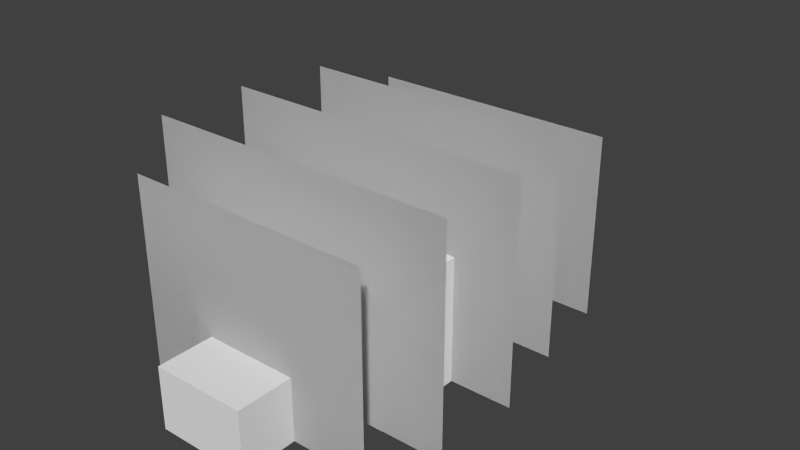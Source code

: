# Source: silverfish.blend  (saved by Blender 2.79.0; exported with 4.5.12 LTS)
import bpy
from mathutils import Matrix  # noqa: F401  (used for matrix-valued properties, if any)

bpy.ops.wm.read_factory_settings(use_empty=True)
scene = bpy.context.scene
scene.name = 'Scene'

# ---- collections
col_collection_1 = bpy.data.collections.new('Collection 1'); scene.collection.children.link(col_collection_1)

# ---- world
world_world = bpy.data.worlds.new('World'); scene.world = world_world
world_world.color = (0.05088, 0.05088, 0.05088)
world_world.use_sun_shadow = False
world_world.sun_shadow_jitter_overblur = 0.0
world_world.cycles.sampling_method = 'NONE'
world_world.cycles.sample_map_resolution = 256

# ---- meshes
me_plane_011 = bpy.data.meshes.new('Plane.011')
me_plane_011.from_pydata([(-0.8097, -1.002, -0.01205), (0.8097, -1.002, -0.01205), (-0.8097, 0.1891, -0.01205), (0.8097, 0.1891, -0.01205)], [], [(0, 1, 3, 2)])
_uv = me_plane_011.uv_layers.new(name='UVMap')
_uv.uv.foreach_set('vector', [0.6094, 0.4375, 0.4844, 0.4375, 0.4844, 0.625, 0.6094, 0.625])
me_plane_011.use_remesh_preserve_volume = False
me_plane_011.use_remesh_preserve_attributes = False
me_plane_011.use_mirror_vertex_groups = False
me_plane_011.update()
me_plane_010 = bpy.data.meshes.new('Plane.010')
me_plane_010.from_pydata([(-0.7891, -0.9998, 0.003817), (0.7891, -0.9998, 0.003817), (-0.7891, 0.2204, 0.003817), (0.7891, 0.2204, 0.003817)], [], [(0, 1, 3, 2)])
_uv = me_plane_010.uv_layers.new(name='UVMap')
_uv.uv.foreach_set('vector', [0.3281, 0.2188, 0.4531, 0.2188, 0.4531, 0.4062, 0.3281, 0.4062])
me_plane_010.use_remesh_preserve_volume = False
me_plane_010.use_remesh_preserve_attributes = False
me_plane_010.use_mirror_vertex_groups = False
me_plane_010.update()
me_plane_009 = bpy.data.meshes.new('Plane.009')
me_plane_009.from_pydata([(-0.7891, -0.9998, 0.003817), (0.7891, -0.9998, 0.003817), (-0.7891, 0.2204, 0.003817), (0.7891, 0.2204, 0.003817)], [], [(0, 2, 3, 1)])
_uv = me_plane_009.uv_layers.new(name='UVMap')
_uv.uv.foreach_set('vector', [0.3281, 0.2188, 0.3281, 0.4062, 0.4531, 0.4062, 0.4531, 0.2188])
me_plane_009.use_remesh_preserve_volume = False
me_plane_009.use_remesh_preserve_attributes = False
me_plane_009.use_mirror_vertex_groups = False
me_plane_009.update()
me_plane_008 = bpy.data.meshes.new('Plane.008')
me_plane_008.from_pydata([(-0.8097, -1.002, -0.01205), (0.8097, -1.002, -0.01205), (-0.8097, 0.1891, -0.01205), (0.8097, 0.1891, -0.01205)], [], [(0, 2, 3, 1)])
_uv = me_plane_008.uv_layers.new(name='UVMap')
_uv.uv.foreach_set('vector', [0.6094, 0.4375, 0.6094, 0.625, 0.4844, 0.625, 0.4844, 0.4375])
me_plane_008.use_remesh_preserve_volume = False
me_plane_008.use_remesh_preserve_attributes = False
me_plane_008.use_mirror_vertex_groups = False
me_plane_008.update()
me_plane_007 = bpy.data.meshes.new('Plane.007')
me_plane_007.from_pydata([(-0.8896, -1.002, -0.01205), (0.8896, -1.002, -0.01205), (-0.8896, 0.3926, -0.01205), (0.8896, 0.3926, -0.01205)], [], [(0, 2, 3, 1)])
_uv = me_plane_007.uv_layers.new(name='UVMap')
_uv.uv.foreach_set('vector', [0.3281, 0.4062, 0.3281, 0.625, 0.4688, 0.625, 0.4688, 0.4062])
me_plane_007.use_remesh_preserve_volume = False
me_plane_007.use_remesh_preserve_attributes = False
me_plane_007.use_mirror_vertex_groups = False
me_plane_007.update()
me_plane_006 = bpy.data.meshes.new('Plane.006')
me_plane_006.from_pydata([(-0.8896, -1.002, -0.01205), (0.8896, -1.002, -0.01205), (-0.8896, 0.3926, -0.01205), (0.8896, 0.3926, -0.01205)], [], [(0, 1, 3, 2)])
_uv = me_plane_006.uv_layers.new(name='UVMap')
_uv.uv.foreach_set('vector', [0.3281, 0.4062, 0.4688, 0.4062, 0.4688, 0.625, 0.3281, 0.625])
me_plane_006.use_remesh_preserve_volume = False
me_plane_006.use_remesh_preserve_attributes = False
me_plane_006.use_mirror_vertex_groups = False
me_plane_006.update()
me_plane_005 = bpy.data.meshes.new('Plane.005')
me_plane_005.from_pydata([(-1.0, -0.9999, 0.007993), (1.0, -0.9999, 0.007993), (-1.0, 0.3929, 0.007993), (1.0, 0.3929, 0.007993)], [], [(0, 1, 3, 2)])
_uv = me_plane_005.uv_layers.new(name='UVMap')
_uv.uv.foreach_set('vector', [0.5625, 0.6562, 0.7188, 0.6562, 0.7188, 0.875, 0.5625, 0.875])
me_plane_005.use_remesh_preserve_volume = False
me_plane_005.use_remesh_preserve_attributes = False
me_plane_005.use_mirror_vertex_groups = False
me_plane_005.update()
me_plane_004 = bpy.data.meshes.new('Plane.004')
me_plane_004.from_pydata([(-1.0, -0.9999, 0.007993), (1.0, -0.9999, 0.007993), (-1.0, 0.3929, 0.007993), (1.0, 0.3929, 0.007993)], [], [(0, 2, 3, 1)])
_uv = me_plane_004.uv_layers.new(name='UVMap')
_uv.uv.foreach_set('vector', [0.5625, 0.6562, 0.5625, 0.875, 0.7188, 0.875, 0.7188, 0.6562])
me_plane_004.use_remesh_preserve_volume = False
me_plane_004.use_remesh_preserve_attributes = False
me_plane_004.use_mirror_vertex_groups = False
me_plane_004.update()
me_plane_001 = bpy.data.meshes.new('Plane.001')
me_plane_001.from_pydata([(-1.0, -0.9999, 6.748e-12), (1.0, -0.9999, 6.748e-12), (-1.0, 0.3929, -4.583e-08), (1.0, 0.3929, -4.583e-08)], [], [(0, 2, 3, 1)])
_uv = me_plane_001.uv_layers.new(name='UVMap')
_uv.uv.foreach_set('vector', [0.3594, 0.6562, 0.3594, 0.875, 0.5156, 0.875, 0.5156, 0.6562])
me_plane_001.use_remesh_preserve_volume = False
me_plane_001.use_remesh_preserve_attributes = False
me_plane_001.use_mirror_vertex_groups = False
me_plane_001.update()
me_plane = bpy.data.meshes.new('Plane')
me_plane.from_pydata([(-1.0, -0.9999, 6.748e-12), (1.0, -0.9999, 6.748e-12), (-1.0, 0.3929, -4.583e-08), (1.0, 0.3929, -4.583e-08)], [], [(0, 1, 3, 2)])
_uv = me_plane.uv_layers.new(name='UVMap')
_uv.uv.foreach_set('vector', [0.3594, 0.6562, 0.5156, 0.6562, 0.5156, 0.875, 0.3594, 0.875])
me_plane.use_remesh_preserve_volume = False
me_plane.use_remesh_preserve_attributes = False
me_plane.use_mirror_vertex_groups = False
me_plane.update()
me_cube_006 = bpy.data.meshes.new('Cube.006')
me_cube_006.from_pydata([(-1.0, -1.0, -1.0), (-1.0, -1.0, 1.0), (-1.0, 1.0, -1.0), (-1.0, 1.0, 1.0), (1.0, -1.0, -1.0), (1.0, -1.0, 1.0), (1.0, 1.0, -1.0), (1.0, 1.0, 1.0)], [], [(0, 1, 3, 2), (2, 3, 7, 6), (6, 7, 5, 4), (4, 5, 1, 0), (2, 6, 4, 0), (7, 3, 1, 5)])
_uv = me_cube_006.uv_layers.new(name='UVMap')
_uv.uv.foreach_set('vector', [0.2344, 0.7812, 0.2344, 0.8125, 0.2031, 0.8125, 0.2031, 0.7812, 0.2969, 0.7812, 0.2969, 0.8125, 0.2812, 0.8125, 0.2812, 0.7812, 0.2812, 0.7812, 0.2812, 0.8125, 0.25, 0.8125, 0.25, 0.7812, 0.25, 0.7812, 0.25, 0.8125, 0.2344, 0.8125, 0.2344, 0.7812, 0.2656, 0.875, 0.25, 0.875, 0.25, 0.8125, 0.2656, 0.8125, 0.25, 0.875, 0.2344, 0.875, 0.2344, 0.8125, 0.25, 0.8125])
me_cube_006.use_remesh_preserve_volume = False
me_cube_006.use_remesh_preserve_attributes = False
me_cube_006.use_mirror_vertex_groups = False
me_cube_006.update()
me_cube_005 = bpy.data.meshes.new('Cube.005')
me_cube_005.from_pydata([(-1.0, -1.0, -1.0), (-1.0, -1.0, 1.0), (-1.0, 1.0, -1.0), (-1.0, 1.0, 1.0), (1.0, -1.0, -1.0), (1.0, -1.0, 1.0), (1.0, 1.0, -1.0), (1.0, 1.0, 1.0)], [], [(0, 1, 3, 2), (2, 3, 7, 6), (6, 7, 5, 4), (4, 5, 1, 0), (2, 6, 4, 0), (7, 3, 1, 5)])
_uv = me_cube_005.uv_layers.new(name='UVMap')
_uv.uv.foreach_set('vector', [0.2031, 0.9062, 0.2031, 0.9375, 0.1719, 0.9375, 0.1719, 0.9062, 0.2969, 0.9062, 0.2969, 0.9375, 0.2656, 0.9375, 0.2656, 0.9062, 0.2656, 0.9062, 0.2656, 0.9375, 0.2344, 0.9375, 0.2344, 0.9062, 0.2344, 0.9062, 0.2344, 0.9375, 0.2031, 0.9375, 0.2031, 0.9062, 0.2656, 1.0, 0.2344, 1.0, 0.2344, 0.9375, 0.2656, 0.9375, 0.2344, 1.0, 0.2031, 1.0, 0.2031, 0.9375, 0.2344, 0.9375])
me_cube_005.use_remesh_preserve_volume = False
me_cube_005.use_remesh_preserve_attributes = False
me_cube_005.use_mirror_vertex_groups = False
me_cube_005.update()
me_cube_004 = bpy.data.meshes.new('Cube.004')
me_cube_004.from_pydata([(-1.0, -1.0, -1.0), (-1.0, -1.0, 1.0), (-1.0, 1.0, -1.0), (-1.0, 1.0, 1.0), (1.0, -1.0, -1.0), (1.0, -1.0, 1.0), (1.0, 1.0, -1.0), (1.0, 1.0, 1.0)], [], [(0, 1, 3, 2), (2, 3, 7, 6), (6, 7, 5, 4), (4, 5, 1, 0), (2, 6, 4, 0), (7, 3, 1, 5)])
_uv = me_cube_004.uv_layers.new(name='UVMap')
_uv.uv.foreach_set('vector', [0.04688, 0.1562, 0.04688, 0.2188, 0.0, 0.2188, 0.0, 0.1562, 0.1562, 0.1562, 0.1562, 0.2188, 0.125, 0.2188, 0.125, 0.1562, 0.125, 0.1562, 0.125, 0.2188, 0.07812, 0.2188, 0.07812, 0.1562, 0.07812, 0.1562, 0.07812, 0.2188, 0.04688, 0.2188, 0.04688, 0.1562, 0.1094, 0.3125, 0.07812, 0.3125, 0.07812, 0.2188, 0.1094, 0.2188, 0.07812, 0.3125, 0.04688, 0.3125, 0.04688, 0.2188, 0.07812, 0.2188])
me_cube_004.use_remesh_preserve_volume = False
me_cube_004.use_remesh_preserve_attributes = False
me_cube_004.use_mirror_vertex_groups = False
me_cube_004.update()
me_cube_003 = bpy.data.meshes.new('Cube.003')
me_cube_003.from_pydata([(-1.0, -1.0, -1.0), (-1.0, -1.0, 1.0), (-1.0, 1.0, -1.0), (-1.0, 1.0, 1.0), (1.0, -1.0, -1.0), (1.0, -1.0, 1.0), (1.0, 1.0, -1.0), (1.0, 1.0, 1.0)], [], [(0, 1, 3, 2), (2, 3, 7, 6), (6, 7, 5, 4), (4, 5, 1, 0), (2, 6, 4, 0), (7, 3, 1, 5)])
_uv = me_cube_003.uv_layers.new(name='UVMap')
_uv.uv.foreach_set('vector', [0.04688, 0.3125, 0.04688, 0.4062, 0.0, 0.4062, 0.0, 0.3125, 0.1875, 0.3125, 0.1875, 0.4062, 0.1406, 0.4062, 0.1406, 0.3125, 0.1406, 0.3125, 0.1406, 0.4062, 0.09375, 0.4062, 0.09375, 0.3125, 0.09375, 0.3125, 0.09375, 0.4062, 0.04688, 0.4062, 0.04688, 0.3125, 0.1406, 0.5, 0.09375, 0.5, 0.09375, 0.4062, 0.1406, 0.4062, 0.09375, 0.5, 0.04688, 0.5, 0.04688, 0.4062, 0.09375, 0.4062])
me_cube_003.use_remesh_preserve_volume = False
me_cube_003.use_remesh_preserve_attributes = False
me_cube_003.use_mirror_vertex_groups = False
me_cube_003.update()
me_cube_002 = bpy.data.meshes.new('Cube.002')
me_cube_002.from_pydata([(-1.0, -1.0, -1.0), (-1.0, -1.0, 1.0), (-1.0, 1.0, -1.0), (-1.0, 1.0, 1.0), (1.0, -1.0, -1.0), (1.0, -1.0, 1.0), (1.0, 1.0, -1.0), (1.0, 1.0, 1.0)], [], [(0, 1, 3, 2), (2, 3, 7, 6), (6, 7, 5, 4), (4, 5, 1, 0), (2, 6, 4, 0), (7, 3, 1, 5)])
_uv = me_cube_002.uv_layers.new(name='UVMap')
_uv.uv.foreach_set('vector', [0.04688, 0.5, 0.04688, 0.625, 0.0, 0.625, 0.0, 0.5, 0.2812, 0.5, 0.2812, 0.625, 0.1875, 0.625, 0.1875, 0.5, 0.1875, 0.5, 0.1875, 0.625, 0.1406, 0.625, 0.1406, 0.5, 0.1406, 0.5, 0.1406, 0.625, 0.04688, 0.625, 0.04688, 0.5, 0.2344, 0.7188, 0.1406, 0.7188, 0.1406, 0.625, 0.2344, 0.625, 0.1406, 0.7188, 0.04688, 0.7188, 0.04688, 0.625, 0.1406, 0.625])
me_cube_002.use_remesh_preserve_volume = False
me_cube_002.use_remesh_preserve_attributes = False
me_cube_002.use_mirror_vertex_groups = False
me_cube_002.update()
me_cube_001 = bpy.data.meshes.new('Cube.001')
me_cube_001.from_pydata([(-1.0, -1.0, -1.0), (-1.0, -1.0, 1.0), (-1.0, 1.0, -1.0), (-1.0, 1.0, 1.0), (1.0, -1.0, -1.0), (1.0, -1.0, 1.0), (1.0, 1.0, -1.0), (1.0, 1.0, 1.0)], [], [(0, 1, 3, 2), (2, 3, 7, 6), (6, 7, 5, 4), (4, 5, 1, 0), (2, 6, 4, 0), (7, 3, 1, 5)])
_uv = me_cube_001.uv_layers.new(name='UVMap')
_uv.uv.foreach_set('vector', [0.03125, 0.7188, 0.03125, 0.8125, 0.0, 0.8125, 0.0, 0.7188, 0.1875, 0.7188, 0.1875, 0.8125, 0.125, 0.8125, 0.125, 0.7188, 0.125, 0.7188, 0.125, 0.8125, 0.09375, 0.8125, 0.09375, 0.7188, 0.09375, 0.7188, 0.09375, 0.8125, 0.03125, 0.8125, 0.03125, 0.7188, 0.1562, 0.875, 0.09375, 0.875, 0.09375, 0.8125, 0.1562, 0.8125, 0.09375, 0.875, 0.03125, 0.875, 0.03125, 0.8125, 0.09375, 0.8125])
me_cube_001.use_remesh_preserve_volume = False
me_cube_001.use_remesh_preserve_attributes = False
me_cube_001.use_mirror_vertex_groups = False
me_cube_001.update()
me_cube = bpy.data.meshes.new('Cube')
me_cube.from_pydata([(-1.0, -1.0, -1.0), (-1.0, -1.0, 1.0), (-1.0, 1.0, -1.0), (-1.0, 1.0, 1.0), (1.0, -1.0, -1.0), (1.0, -1.0, 1.0), (1.0, 1.0, -1.0), (1.0, 1.0, 1.0)], [], [(0, 1, 3, 2), (2, 3, 7, 6), (6, 7, 5, 4), (4, 5, 1, 0), (2, 6, 4, 0), (7, 3, 1, 5)])
_uv = me_cube.uv_layers.new(name='UVMap')
_uv.uv.foreach_set('vector', [0.03125, 0.875, 0.03125, 0.9375, 0.0, 0.9375, 0.0, 0.875, 0.1562, 0.875, 0.1562, 0.9375, 0.1094, 0.9375, 0.1094, 0.875, 0.1094, 0.875, 0.1094, 0.9375, 0.07812, 0.9375, 0.07812, 0.875, 0.07812, 0.875, 0.07812, 0.9375, 0.03125, 0.9375, 0.03125, 0.875, 0.125, 1.0, 0.07812, 1.0, 0.07812, 0.9375, 0.125, 0.9375, 0.07812, 1.0, 0.03125, 1.0, 0.03125, 0.9375, 0.07812, 0.9375])
me_cube.use_remesh_preserve_volume = False
me_cube.use_remesh_preserve_attributes = False
me_cube.use_mirror_vertex_groups = False
me_cube.update()
arm_armature = bpy.data.armatures.new('Armature')  # bones are not reproduced

# ---- objects
ob_armature = bpy.data.objects.new('Armature', arm_armature)
ob_fur5_1 = bpy.data.objects.new('fur5.1', me_plane_011)
ob_fur1_1 = bpy.data.objects.new('fur1.1', me_plane_010)
ob_fur1_2 = bpy.data.objects.new('fur1.2', me_plane_009)
ob_fur5_2 = bpy.data.objects.new('fur5.2', me_plane_008)
ob_fur4_1 = bpy.data.objects.new('fur4.1', me_plane_007)
ob_fur4_2 = bpy.data.objects.new('fur4.2', me_plane_006)
ob_fur3_1 = bpy.data.objects.new('fur3.1', me_plane_005)
ob_fur3_2 = bpy.data.objects.new('fur3.2', me_plane_004)
ob_fur2_1 = bpy.data.objects.new('fur2.1', me_plane_001)
ob_fur2_2 = bpy.data.objects.new('fur2.2', me_plane)
ob_tail4 = bpy.data.objects.new('tail4', me_cube_006)
ob_tail3 = bpy.data.objects.new('tail3', me_cube_005)
ob_tail2 = bpy.data.objects.new('tail2', me_cube_004)
ob_tail1 = bpy.data.objects.new('tail1', me_cube_003)
ob_body = bpy.data.objects.new('body', me_cube_002)
ob_neck = bpy.data.objects.new('neck', me_cube_001)
ob_head = bpy.data.objects.new('head', me_cube)

# ---- transforms, parenting, visibility, modifiers, constraints
ob_armature.location = (0.0, -0.07698, 0.09395)
ob_armature.rotation_euler = (1.571, 2.22e-16, 2.22e-16)
ob_armature.scale = (0.59, 0.59, 0.59)
ob_armature.show_in_front = True
ob_armature.lineart.crease_threshold = 0.0
ob_fur5_1.parent = ob_armature
ob_fur5_1.matrix_parent_inverse = Matrix(((1.695, 3.763e-16, -3.763e-16, 6.433e-17), (3.763e-16, -7.408e-08, 1.695, -0.1592), (3.763e-16, -1.695, -7.408e-08, -0.1305), (0.0, 0.0, 0.0, 1.0)))
ob_fur5_1.location = (0.0, 1.038, 1.004)
ob_fur5_1.rotation_euler = (1.571, -0.0, 0.0)
ob_fur5_1.lineart.crease_threshold = 0.0
_vg = ob_fur5_1.vertex_groups.new(name='body')
_vg = ob_fur5_1.vertex_groups.new(name='neck')
_vg = ob_fur5_1.vertex_groups.new(name='head')
_vg = ob_fur5_1.vertex_groups.new(name='tail1')
_vg = ob_fur5_1.vertex_groups.new(name='tail2')
_vg.add([0, 1, 2, 3], 1.0, 'REPLACE')
_vg = ob_fur5_1.vertex_groups.new(name='tail3')
_vg = ob_fur5_1.vertex_groups.new(name='tail4')
_m = ob_fur5_1.modifiers.new('Armature', 'ARMATURE')
_m.object = ob_armature
ob_fur1_1.parent = ob_armature
ob_fur1_1.matrix_parent_inverse = Matrix(((1.695, 3.763e-16, -3.763e-16, 6.433e-17), (3.763e-16, -7.408e-08, 1.695, -0.1592), (3.763e-16, -1.695, -7.408e-08, -0.1305), (0.0, 0.0, 0.0, 1.0)))
ob_fur1_1.location = (0.0, -1.022, 1.004)
ob_fur1_1.rotation_euler = (1.571, -0.0, 0.0)
ob_fur1_1.lineart.crease_threshold = 0.0
_vg = ob_fur1_1.vertex_groups.new(name='body')
_vg = ob_fur1_1.vertex_groups.new(name='neck')
_vg.add([0, 1, 2, 3], 1.0, 'REPLACE')
_vg = ob_fur1_1.vertex_groups.new(name='head')
_vg = ob_fur1_1.vertex_groups.new(name='tail1')
_vg = ob_fur1_1.vertex_groups.new(name='tail2')
_vg = ob_fur1_1.vertex_groups.new(name='tail3')
_vg = ob_fur1_1.vertex_groups.new(name='tail4')
_m = ob_fur1_1.modifiers.new('Armature', 'ARMATURE')
_m.object = ob_armature
ob_fur1_2.parent = ob_armature
ob_fur1_2.matrix_parent_inverse = Matrix(((1.695, 3.763e-16, -3.763e-16, 6.433e-17), (3.763e-16, -7.408e-08, 1.695, -0.1592), (3.763e-16, -1.695, -7.408e-08, -0.1305), (0.0, 0.0, 0.0, 1.0)))
ob_fur1_2.location = (0.0, -1.022, 1.004)
ob_fur1_2.rotation_euler = (1.571, -0.0, 0.0)
ob_fur1_2.lineart.crease_threshold = 0.0
_vg = ob_fur1_2.vertex_groups.new(name='body')
_vg = ob_fur1_2.vertex_groups.new(name='neck')
_vg.add([0, 1, 2, 3], 1.0, 'REPLACE')
_vg = ob_fur1_2.vertex_groups.new(name='head')
_vg = ob_fur1_2.vertex_groups.new(name='tail1')
_vg = ob_fur1_2.vertex_groups.new(name='tail2')
_vg = ob_fur1_2.vertex_groups.new(name='tail3')
_vg = ob_fur1_2.vertex_groups.new(name='tail4')
_m = ob_fur1_2.modifiers.new('Armature', 'ARMATURE')
_m.object = ob_armature
ob_fur5_2.parent = ob_armature
ob_fur5_2.matrix_parent_inverse = Matrix(((1.695, 3.763e-16, -3.763e-16, 6.433e-17), (3.763e-16, -7.408e-08, 1.695, -0.1592), (3.763e-16, -1.695, -7.408e-08, -0.1305), (0.0, 0.0, 0.0, 1.0)))
ob_fur5_2.location = (0.0, 1.038, 1.004)
ob_fur5_2.rotation_euler = (1.571, -0.0, 0.0)
ob_fur5_2.lineart.crease_threshold = 0.0
_vg = ob_fur5_2.vertex_groups.new(name='body')
_vg = ob_fur5_2.vertex_groups.new(name='neck')
_vg = ob_fur5_2.vertex_groups.new(name='head')
_vg = ob_fur5_2.vertex_groups.new(name='tail1')
_vg = ob_fur5_2.vertex_groups.new(name='tail2')
_vg.add([0, 1, 2, 3], 1.0, 'REPLACE')
_vg = ob_fur5_2.vertex_groups.new(name='tail3')
_vg = ob_fur5_2.vertex_groups.new(name='tail4')
_m = ob_fur5_2.modifiers.new('Armature', 'ARMATURE')
_m.object = ob_armature
ob_fur4_1.parent = ob_armature
ob_fur4_1.matrix_parent_inverse = Matrix(((1.695, 3.763e-16, -3.763e-16, 6.433e-17), (3.763e-16, -7.408e-08, 1.695, -0.1592), (3.763e-16, -1.695, -7.408e-08, -0.1305), (0.0, 0.0, 0.0, 1.0)))
ob_fur4_1.location = (0.0, 0.4774, 1.004)
ob_fur4_1.rotation_euler = (1.571, -0.0, 0.0)
ob_fur4_1.lineart.crease_threshold = 0.0
_vg = ob_fur4_1.vertex_groups.new(name='body')
_vg = ob_fur4_1.vertex_groups.new(name='neck')
_vg = ob_fur4_1.vertex_groups.new(name='head')
_vg = ob_fur4_1.vertex_groups.new(name='tail1')
_vg.add([0, 1, 2, 3], 1.0, 'REPLACE')
_vg = ob_fur4_1.vertex_groups.new(name='tail2')
_vg = ob_fur4_1.vertex_groups.new(name='tail3')
_vg = ob_fur4_1.vertex_groups.new(name='tail4')
_m = ob_fur4_1.modifiers.new('Armature', 'ARMATURE')
_m.object = ob_armature
ob_fur4_2.parent = ob_armature
ob_fur4_2.matrix_parent_inverse = Matrix(((1.695, 3.763e-16, -3.763e-16, 6.433e-17), (3.763e-16, -7.408e-08, 1.695, -0.1592), (3.763e-16, -1.695, -7.408e-08, -0.1305), (0.0, 0.0, 0.0, 1.0)))
ob_fur4_2.location = (0.0, 0.4774, 1.004)
ob_fur4_2.rotation_euler = (1.571, -0.0, 0.0)
ob_fur4_2.lineart.crease_threshold = 0.0
_vg = ob_fur4_2.vertex_groups.new(name='body')
_vg = ob_fur4_2.vertex_groups.new(name='neck')
_vg = ob_fur4_2.vertex_groups.new(name='head')
_vg = ob_fur4_2.vertex_groups.new(name='tail1')
_vg.add([0, 1, 2, 3], 1.0, 'REPLACE')
_vg = ob_fur4_2.vertex_groups.new(name='tail2')
_vg = ob_fur4_2.vertex_groups.new(name='tail3')
_vg = ob_fur4_2.vertex_groups.new(name='tail4')
_m = ob_fur4_2.modifiers.new('Armature', 'ARMATURE')
_m.object = ob_armature
ob_fur3_1.parent = ob_armature
ob_fur3_1.matrix_parent_inverse = Matrix(((1.695, 3.763e-16, -3.763e-16, 6.433e-17), (3.763e-16, -7.408e-08, 1.695, -0.1592), (3.763e-16, -1.695, -7.408e-08, -0.1305), (0.0, 0.0, 0.0, 1.0)))
ob_fur3_1.location = (0.0, -0.06168, 1.004)
ob_fur3_1.rotation_euler = (1.571, -0.0, 0.0)
ob_fur3_1.lineart.crease_threshold = 0.0
_vg = ob_fur3_1.vertex_groups.new(name='body')
_vg.add([0, 1, 2, 3], 1.0, 'REPLACE')
_vg = ob_fur3_1.vertex_groups.new(name='neck')
_vg = ob_fur3_1.vertex_groups.new(name='head')
_vg = ob_fur3_1.vertex_groups.new(name='tail1')
_vg = ob_fur3_1.vertex_groups.new(name='tail2')
_vg = ob_fur3_1.vertex_groups.new(name='tail3')
_vg = ob_fur3_1.vertex_groups.new(name='tail4')
_m = ob_fur3_1.modifiers.new('Armature', 'ARMATURE')
_m.object = ob_armature
ob_fur3_2.parent = ob_armature
ob_fur3_2.matrix_parent_inverse = Matrix(((1.695, 3.763e-16, -3.763e-16, 6.433e-17), (3.763e-16, -7.408e-08, 1.695, -0.1592), (3.763e-16, -1.695, -7.408e-08, -0.1305), (0.0, 0.0, 0.0, 1.0)))
ob_fur3_2.location = (0.0, -0.06168, 1.004)
ob_fur3_2.rotation_euler = (1.571, -0.0, 0.0)
ob_fur3_2.lineart.crease_threshold = 0.0
_vg = ob_fur3_2.vertex_groups.new(name='body')
_vg.add([0, 1, 2, 3], 1.0, 'REPLACE')
_vg = ob_fur3_2.vertex_groups.new(name='neck')
_vg = ob_fur3_2.vertex_groups.new(name='head')
_vg = ob_fur3_2.vertex_groups.new(name='tail1')
_vg = ob_fur3_2.vertex_groups.new(name='tail2')
_vg = ob_fur3_2.vertex_groups.new(name='tail3')
_vg = ob_fur3_2.vertex_groups.new(name='tail4')
_m = ob_fur3_2.modifiers.new('Armature', 'ARMATURE')
_m.object = ob_armature
ob_fur2_1.parent = ob_armature
ob_fur2_1.matrix_parent_inverse = Matrix(((1.695, 3.763e-16, -3.763e-16, 6.433e-17), (3.763e-16, -7.408e-08, 1.695, -0.1592), (3.763e-16, -1.695, -7.408e-08, -0.1305), (0.0, 0.0, 0.0, 1.0)))
ob_fur2_1.location = (0.0, -0.6696, 1.004)
ob_fur2_1.rotation_euler = (1.571, -0.0, 0.0)
ob_fur2_1.lineart.crease_threshold = 0.0
_vg = ob_fur2_1.vertex_groups.new(name='body')
_vg.add([0, 1, 2, 3], 1.0, 'REPLACE')
_vg = ob_fur2_1.vertex_groups.new(name='neck')
_vg = ob_fur2_1.vertex_groups.new(name='head')
_vg = ob_fur2_1.vertex_groups.new(name='tail1')
_vg = ob_fur2_1.vertex_groups.new(name='tail2')
_vg = ob_fur2_1.vertex_groups.new(name='tail3')
_vg = ob_fur2_1.vertex_groups.new(name='tail4')
_m = ob_fur2_1.modifiers.new('Armature', 'ARMATURE')
_m.object = ob_armature
ob_fur2_2.parent = ob_armature
ob_fur2_2.matrix_parent_inverse = Matrix(((1.695, 3.763e-16, -3.763e-16, 6.433e-17), (3.763e-16, -7.408e-08, 1.695, -0.1592), (3.763e-16, -1.695, -7.408e-08, -0.1305), (0.0, 0.0, 0.0, 1.0)))
ob_fur2_2.location = (0.0, -0.6696, 1.004)
ob_fur2_2.rotation_euler = (1.571, -0.0, 0.0)
ob_fur2_2.lineart.crease_threshold = 0.0
_vg = ob_fur2_2.vertex_groups.new(name='body')
_vg.add([0, 1, 2, 3], 1.0, 'REPLACE')
_vg = ob_fur2_2.vertex_groups.new(name='neck')
_vg = ob_fur2_2.vertex_groups.new(name='head')
_vg = ob_fur2_2.vertex_groups.new(name='tail1')
_vg = ob_fur2_2.vertex_groups.new(name='tail2')
_vg = ob_fur2_2.vertex_groups.new(name='tail3')
_vg = ob_fur2_2.vertex_groups.new(name='tail4')
_m = ob_fur2_2.modifiers.new('Armature', 'ARMATURE')
_m.object = ob_armature
ob_tail4.parent = ob_armature
ob_tail4.matrix_parent_inverse = Matrix(((1.695, 3.763e-16, -3.763e-16, 6.433e-17), (3.763e-16, -7.408e-08, 1.695, -0.1592), (3.763e-16, -1.695, -7.408e-08, -0.1305), (0.0, 0.0, 0.0, 1.0)))
ob_tail4.location = (0.0, 1.586, 0.09214)
ob_tail4.scale = (0.1, 0.2, 0.1)
ob_tail4.lineart.crease_threshold = 0.0
_vg = ob_tail4.vertex_groups.new(name='body')
_vg = ob_tail4.vertex_groups.new(name='neck')
_vg = ob_tail4.vertex_groups.new(name='head')
_vg = ob_tail4.vertex_groups.new(name='tail1')
_vg = ob_tail4.vertex_groups.new(name='tail2')
_vg = ob_tail4.vertex_groups.new(name='tail3')
_vg = ob_tail4.vertex_groups.new(name='tail4')
_vg.add([0, 1, 2, 3, 4, 5, 6, 7], 1.0, 'REPLACE')
_m = ob_tail4.modifiers.new('Armature', 'ARMATURE')
_m.object = ob_armature
ob_tail3.parent = ob_armature
ob_tail3.matrix_parent_inverse = Matrix(((1.695, 3.763e-16, -3.763e-16, 6.433e-17), (3.763e-16, -7.408e-08, 1.695, -0.1592), (3.763e-16, -1.695, -7.408e-08, -0.1305), (0.0, 0.0, 0.0, 1.0)))
ob_tail3.location = (0.0, 1.217, 0.1007)
ob_tail3.scale = (0.19, 0.2, 0.1)
ob_tail3.lineart.crease_threshold = 0.0
_vg = ob_tail3.vertex_groups.new(name='body')
_vg = ob_tail3.vertex_groups.new(name='neck')
_vg = ob_tail3.vertex_groups.new(name='head')
_vg = ob_tail3.vertex_groups.new(name='tail1')
_vg = ob_tail3.vertex_groups.new(name='tail2')
_vg = ob_tail3.vertex_groups.new(name='tail3')
_vg.add([0, 1, 2, 3, 4, 5, 6, 7], 1.0, 'REPLACE')
_vg = ob_tail3.vertex_groups.new(name='tail4')
_m = ob_tail3.modifiers.new('Armature', 'ARMATURE')
_m.object = ob_armature
ob_tail2.parent = ob_armature
ob_tail2.matrix_parent_inverse = Matrix(((1.695, 3.763e-16, -3.763e-16, 6.433e-17), (3.763e-16, -7.408e-08, 1.695, -0.1592), (3.763e-16, -1.695, -7.408e-08, -0.1305), (0.0, 0.0, 0.0, 1.0)))
ob_tail2.location = (0.0, 0.7518, 0.201)
ob_tail2.scale = (0.2, 0.3, 0.2)
ob_tail2.lineart.crease_threshold = 0.0
_vg = ob_tail2.vertex_groups.new(name='body')
_vg = ob_tail2.vertex_groups.new(name='neck')
_vg = ob_tail2.vertex_groups.new(name='head')
_vg = ob_tail2.vertex_groups.new(name='tail1')
_vg = ob_tail2.vertex_groups.new(name='tail2')
_vg.add([0, 1, 2, 3, 4, 5, 6, 7], 1.0, 'REPLACE')
_vg = ob_tail2.vertex_groups.new(name='tail3')
_vg = ob_tail2.vertex_groups.new(name='tail4')
_m = ob_tail2.modifiers.new('Armature', 'ARMATURE')
_m.object = ob_armature
ob_tail1.parent = ob_armature
ob_tail1.matrix_parent_inverse = Matrix(((1.695, 3.763e-16, -3.763e-16, 6.433e-17), (3.763e-16, -7.408e-08, 1.695, -0.1592), (3.763e-16, -1.695, -7.408e-08, -0.1305), (0.0, 0.0, 0.0, 1.0)))
ob_tail1.location = (0.0, 0.1891, 0.3013)
ob_tail1.scale = (0.3, 0.3, 0.3)
ob_tail1.lineart.crease_threshold = 0.0
_vg = ob_tail1.vertex_groups.new(name='body')
_vg = ob_tail1.vertex_groups.new(name='neck')
_vg = ob_tail1.vertex_groups.new(name='head')
_vg = ob_tail1.vertex_groups.new(name='tail1')
_vg.add([0, 1, 2, 3, 4, 5, 6, 7], 1.0, 'REPLACE')
_vg = ob_tail1.vertex_groups.new(name='tail2')
_vg = ob_tail1.vertex_groups.new(name='tail3')
_vg = ob_tail1.vertex_groups.new(name='tail4')
_m = ob_tail1.modifiers.new('Armature', 'ARMATURE')
_m.object = ob_armature
ob_body.parent = ob_armature
ob_body.matrix_parent_inverse = Matrix(((1.695, 3.763e-16, -3.763e-16, 6.433e-17), (3.763e-16, -7.408e-08, 1.695, -0.1592), (3.763e-16, -1.695, -7.408e-08, -0.1305), (0.0, 0.0, 0.0, 1.0)))
ob_body.location = (0.0, -0.3692, 0.4023)
ob_body.scale = (0.6, 0.3, 0.4)
ob_body.lineart.crease_threshold = 0.0
_vg = ob_body.vertex_groups.new(name='body')
_vg.add([0, 1, 2, 3, 4, 5, 6, 7], 1.0, 'REPLACE')
_vg = ob_body.vertex_groups.new(name='neck')
_vg = ob_body.vertex_groups.new(name='head')
_vg = ob_body.vertex_groups.new(name='tail1')
_vg = ob_body.vertex_groups.new(name='tail2')
_vg = ob_body.vertex_groups.new(name='tail3')
_vg = ob_body.vertex_groups.new(name='tail4')
_m = ob_body.modifiers.new('Armature', 'ARMATURE')
_m.object = ob_armature
ob_neck.parent = ob_armature
ob_neck.matrix_parent_inverse = Matrix(((1.695, 3.763e-16, -3.763e-16, 6.433e-17), (3.763e-16, -7.408e-08, 1.695, -0.1592), (3.763e-16, -1.695, -7.408e-08, -0.1305), (0.0, 0.0, 0.0, 1.0)))
ob_neck.location = (0.0, -0.8244, 0.3026)
ob_neck.scale = (0.4, 0.2, 0.3)
ob_neck.lineart.crease_threshold = 0.0
_vg = ob_neck.vertex_groups.new(name='body')
_vg = ob_neck.vertex_groups.new(name='neck')
_vg.add([0, 1, 2, 3, 4, 5, 6, 7], 1.0, 'REPLACE')
_vg = ob_neck.vertex_groups.new(name='head')
_vg = ob_neck.vertex_groups.new(name='tail1')
_vg = ob_neck.vertex_groups.new(name='tail2')
_vg = ob_neck.vertex_groups.new(name='tail3')
_vg = ob_neck.vertex_groups.new(name='tail4')
_m = ob_neck.modifiers.new('Armature', 'ARMATURE')
_m.object = ob_armature
ob_head.parent = ob_armature
ob_head.matrix_parent_inverse = Matrix(((1.695, 3.763e-16, -3.763e-16, 6.433e-17), (3.763e-16, -7.408e-08, 1.695, -0.1592), (3.763e-16, -1.695, -7.408e-08, -0.1305), (0.0, 0.0, 0.0, 1.0)))
ob_head.location = (0.0, -1.19, 0.2032)
ob_head.scale = (0.3, 0.2, 0.2)
ob_head.lineart.crease_threshold = 0.0
_vg = ob_head.vertex_groups.new(name='body')
_vg = ob_head.vertex_groups.new(name='neck')
_vg = ob_head.vertex_groups.new(name='head')
_vg.add([0, 1, 2, 3, 4, 5, 6, 7], 1.0, 'REPLACE')
_vg = ob_head.vertex_groups.new(name='tail1')
_vg = ob_head.vertex_groups.new(name='tail2')
_vg = ob_head.vertex_groups.new(name='tail3')
_vg = ob_head.vertex_groups.new(name='tail4')
_m = ob_head.modifiers.new('Armature', 'ARMATURE')
_m.object = ob_armature

# ---- collection membership
col_collection_1.objects.link(ob_armature)
col_collection_1.objects.link(ob_fur5_1)
col_collection_1.objects.link(ob_fur1_1)
col_collection_1.objects.link(ob_fur1_2)
col_collection_1.objects.link(ob_fur5_2)
col_collection_1.objects.link(ob_fur4_1)
col_collection_1.objects.link(ob_fur4_2)
col_collection_1.objects.link(ob_fur3_1)
col_collection_1.objects.link(ob_fur3_2)
col_collection_1.objects.link(ob_fur2_1)
col_collection_1.objects.link(ob_fur2_2)
col_collection_1.objects.link(ob_tail4)
col_collection_1.objects.link(ob_tail3)
col_collection_1.objects.link(ob_tail2)
col_collection_1.objects.link(ob_tail1)
col_collection_1.objects.link(ob_body)
col_collection_1.objects.link(ob_neck)
col_collection_1.objects.link(ob_head)

# ---- scene / render settings (as saved in the file)
scene.frame_start = 0; scene.frame_end = 40; scene.frame_set(0)
scene.render.engine = 'BLENDER_EEVEE_NEXT'
scene.render.resolution_percentage = 50
scene.render.dither_intensity = 0.0
scene.render.film_transparent = True
scene.cycles.use_denoising = False
scene.cycles.samples = 10
scene.cycles.sampling_pattern = 'TABULATED_SOBOL'
scene.cycles.light_sampling_threshold = 0.0
scene.cycles.use_adaptive_sampling = False
scene.cycles.use_light_tree = False
scene.cycles.blur_glossy = 0.0
scene.cycles.pixel_filter_type = 'GAUSSIAN'
scene.cycles.sample_clamp_indirect = 0.0
scene.view_settings.view_transform = 'Standard'
bpy.context.view_layer.update()

# ---- added for rendering (the .blend has no active camera and no usable light): camera, sun
cam_auto = bpy.data.cameras.new('AutoCamera')
cam_auto.lens = 50.0
cam_auto.sensor_width = 36.0
cam_auto.clip_end = 1000.0
ob_auto_camera = bpy.data.objects.new('AutoCamera', cam_auto)
scene.collection.objects.link(ob_auto_camera)
ob_auto_camera.location = (3.70804, -4.25206, 3.66104)
ob_auto_camera.rotation_euler = (1.09748, -7.21219e-08, 0.694738)
scene.camera = ob_auto_camera
light_auto_sun = bpy.data.lights.new('AutoSun', 'SUN')
light_auto_sun.energy = 3.0
light_auto_sun.angle = 0.0523599
ob_auto_sun = bpy.data.objects.new('AutoSun', light_auto_sun)
scene.collection.objects.link(ob_auto_sun)
ob_auto_sun.rotation_euler = (0.872665, 0.174533, 0.523599)
bpy.context.view_layer.update()
